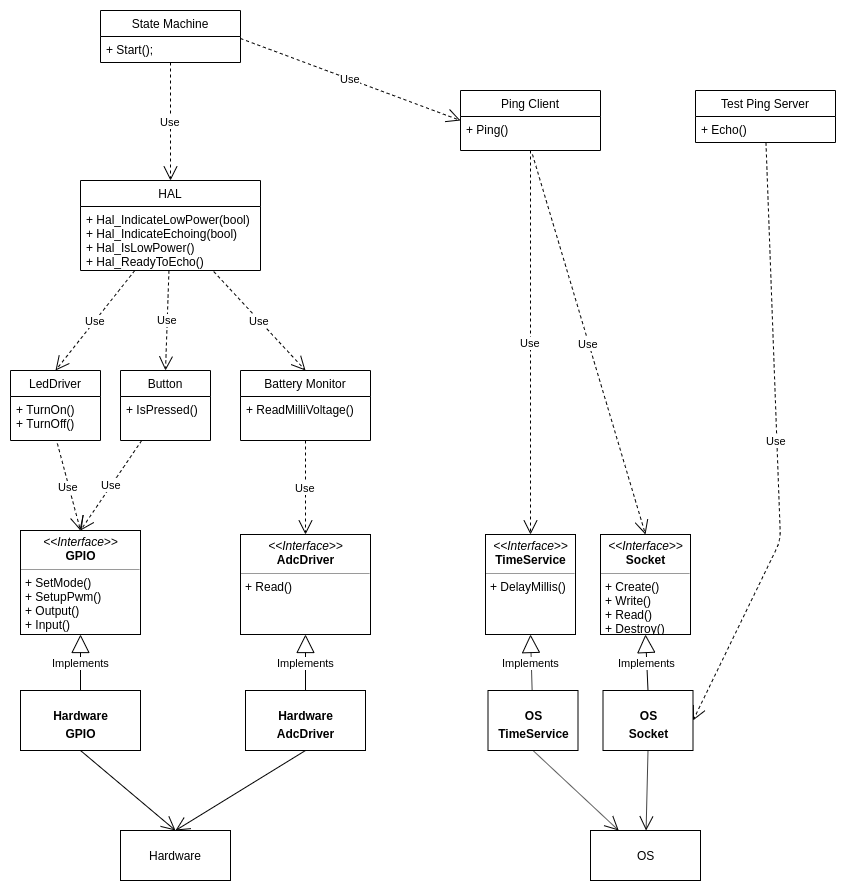

The diagram above was exported from draw.io. Its source (the exported page's mxGraphModel, read from the mxfile embedded in the PNG):
<mxGraphModel dx="1341" dy="743" grid="1" gridSize="10" guides="1" tooltips="1" connect="1" arrows="1" fold="1" page="1" pageScale="1" pageWidth="850" pageHeight="1100" background="#ffffff" math="0" shadow="0">
  <root>
    <mxCell id="0" />
    <mxCell id="1" parent="0" />
    <mxCell id="qcwU_4hoddyhfg4cnLhM-1" value="Ping Client" style="swimlane;fontStyle=0;childLayout=stackLayout;horizontal=1;startSize=26;fillColor=none;horizontalStack=0;resizeParent=1;resizeParentMax=0;resizeLast=0;collapsible=1;marginBottom=0;" vertex="1" parent="1">
      <mxGeometry x="470" y="150" width="140" height="60" as="geometry">
        <mxRectangle x="310" y="150" width="70" height="26" as="alternateBounds" />
      </mxGeometry>
    </mxCell>
    <mxCell id="qcwU_4hoddyhfg4cnLhM-2" value="+ Ping()&#10;" style="text;strokeColor=none;fillColor=none;align=left;verticalAlign=top;spacingLeft=4;spacingRight=4;overflow=hidden;rotatable=0;points=[[0,0.5],[1,0.5]];portConstraint=eastwest;" vertex="1" parent="qcwU_4hoddyhfg4cnLhM-1">
      <mxGeometry y="26" width="140" height="34" as="geometry" />
    </mxCell>
    <mxCell id="qcwU_4hoddyhfg4cnLhM-30" value="Test Ping Server" style="swimlane;fontStyle=0;childLayout=stackLayout;horizontal=1;startSize=26;fillColor=none;horizontalStack=0;resizeParent=1;resizeParentMax=0;resizeLast=0;collapsible=1;marginBottom=0;" vertex="1" parent="1">
      <mxGeometry x="705" y="150" width="140" height="52" as="geometry">
        <mxRectangle x="310" y="150" width="70" height="26" as="alternateBounds" />
      </mxGeometry>
    </mxCell>
    <mxCell id="qcwU_4hoddyhfg4cnLhM-31" value="+ Echo()" style="text;strokeColor=none;fillColor=none;align=left;verticalAlign=top;spacingLeft=4;spacingRight=4;overflow=hidden;rotatable=0;points=[[0,0.5],[1,0.5]];portConstraint=eastwest;" vertex="1" parent="qcwU_4hoddyhfg4cnLhM-30">
      <mxGeometry y="26" width="140" height="26" as="geometry" />
    </mxCell>
    <mxCell id="qcwU_4hoddyhfg4cnLhM-33" value="LedDriver" style="swimlane;fontStyle=0;childLayout=stackLayout;horizontal=1;startSize=26;fillColor=none;horizontalStack=0;resizeParent=1;resizeParentMax=0;resizeLast=0;collapsible=1;marginBottom=0;" vertex="1" parent="1">
      <mxGeometry x="20" y="430" width="90" height="70" as="geometry">
        <mxRectangle x="310" y="150" width="70" height="26" as="alternateBounds" />
      </mxGeometry>
    </mxCell>
    <mxCell id="qcwU_4hoddyhfg4cnLhM-34" value="+ TurnOn()&#10;+ TurnOff()" style="text;strokeColor=none;fillColor=none;align=left;verticalAlign=top;spacingLeft=4;spacingRight=4;overflow=hidden;rotatable=0;points=[[0,0.5],[1,0.5]];portConstraint=eastwest;" vertex="1" parent="qcwU_4hoddyhfg4cnLhM-33">
      <mxGeometry y="26" width="90" height="44" as="geometry" />
    </mxCell>
    <mxCell id="qcwU_4hoddyhfg4cnLhM-38" value="Use" style="endArrow=open;endSize=12;dashed=1;html=1;exitX=0.521;exitY=1.068;exitDx=0;exitDy=0;exitPerimeter=0;entryX=0.5;entryY=0;entryDx=0;entryDy=0;" edge="1" parent="1" source="qcwU_4hoddyhfg4cnLhM-34" target="d8qaXatKPGJ4wBhL8wot-4">
      <mxGeometry width="160" relative="1" as="geometry">
        <mxPoint x="20" y="620" as="sourcePoint" />
        <mxPoint x="90" y="566" as="targetPoint" />
      </mxGeometry>
    </mxCell>
    <mxCell id="qcwU_4hoddyhfg4cnLhM-41" value="Battery Monitor" style="swimlane;fontStyle=0;childLayout=stackLayout;horizontal=1;startSize=26;fillColor=none;horizontalStack=0;resizeParent=1;resizeParentMax=0;resizeLast=0;collapsible=1;marginBottom=0;" vertex="1" parent="1">
      <mxGeometry x="250" y="430" width="130" height="70" as="geometry">
        <mxRectangle x="310" y="150" width="70" height="26" as="alternateBounds" />
      </mxGeometry>
    </mxCell>
    <mxCell id="qcwU_4hoddyhfg4cnLhM-42" value="+ ReadMilliVoltage()" style="text;strokeColor=none;fillColor=none;align=left;verticalAlign=top;spacingLeft=4;spacingRight=4;overflow=hidden;rotatable=0;points=[[0,0.5],[1,0.5]];portConstraint=eastwest;" vertex="1" parent="qcwU_4hoddyhfg4cnLhM-41">
      <mxGeometry y="26" width="130" height="44" as="geometry" />
    </mxCell>
    <mxCell id="qcwU_4hoddyhfg4cnLhM-43" value="Hardware" style="html=1;" vertex="1" parent="1">
      <mxGeometry x="130" y="890" width="110" height="50" as="geometry" />
    </mxCell>
    <mxCell id="qcwU_4hoddyhfg4cnLhM-47" value="Use" style="endArrow=open;endSize=12;dashed=1;html=1;entryX=0.5;entryY=0;entryDx=0;entryDy=0;" edge="1" parent="1" source="qcwU_4hoddyhfg4cnLhM-42" target="x-ZLYkMYtPbprqoVKphb-1">
      <mxGeometry width="160" relative="1" as="geometry">
        <mxPoint y="780" as="sourcePoint" />
        <mxPoint x="318.859649122807" y="566" as="targetPoint" />
      </mxGeometry>
    </mxCell>
    <mxCell id="qcwU_4hoddyhfg4cnLhM-48" value="OS" style="html=1;" vertex="1" parent="1">
      <mxGeometry x="600" y="890" width="110" height="50" as="geometry" />
    </mxCell>
    <mxCell id="qcwU_4hoddyhfg4cnLhM-53" value="Use" style="endArrow=open;endSize=12;dashed=1;html=1;exitX=0.514;exitY=1.115;exitDx=0;exitDy=0;exitPerimeter=0;entryX=0.5;entryY=0;entryDx=0;entryDy=0;" edge="1" parent="1" source="qcwU_4hoddyhfg4cnLhM-2" target="04bXKDF1xL6SjueH1Ku4-1">
      <mxGeometry width="160" relative="1" as="geometry">
        <mxPoint x="20" y="780" as="sourcePoint" />
        <mxPoint x="480" y="292" as="targetPoint" />
      </mxGeometry>
    </mxCell>
    <mxCell id="qcwU_4hoddyhfg4cnLhM-54" value="HAL" style="swimlane;fontStyle=0;childLayout=stackLayout;horizontal=1;startSize=26;fillColor=none;horizontalStack=0;resizeParent=1;resizeParentMax=0;resizeLast=0;collapsible=1;marginBottom=0;" vertex="1" parent="1">
      <mxGeometry x="90" y="240" width="180" height="90" as="geometry" />
    </mxCell>
    <mxCell id="qcwU_4hoddyhfg4cnLhM-55" value="+ Hal_IndicateLowPower(bool)&#10;+ Hal_IndicateEchoing(bool)&#10;+ Hal_IsLowPower()&#10;+ Hal_ReadyToEcho()" style="text;strokeColor=none;fillColor=none;align=left;verticalAlign=top;spacingLeft=4;spacingRight=4;overflow=hidden;rotatable=0;points=[[0,0.5],[1,0.5]];portConstraint=eastwest;" vertex="1" parent="qcwU_4hoddyhfg4cnLhM-54">
      <mxGeometry y="26" width="180" height="64" as="geometry" />
    </mxCell>
    <mxCell id="qcwU_4hoddyhfg4cnLhM-58" value="Use" style="endArrow=open;endSize=12;dashed=1;html=1;entryX=0.5;entryY=0;entryDx=0;entryDy=0;" edge="1" parent="1" source="qcwU_4hoddyhfg4cnLhM-54" target="qcwU_4hoddyhfg4cnLhM-33">
      <mxGeometry width="160" relative="1" as="geometry">
        <mxPoint x="20" y="780" as="sourcePoint" />
        <mxPoint x="180" y="780" as="targetPoint" />
      </mxGeometry>
    </mxCell>
    <mxCell id="qcwU_4hoddyhfg4cnLhM-59" value="Use" style="endArrow=open;endSize=12;dashed=1;html=1;exitX=0.74;exitY=1.016;exitDx=0;exitDy=0;exitPerimeter=0;entryX=0.5;entryY=0;entryDx=0;entryDy=0;" edge="1" parent="1" source="qcwU_4hoddyhfg4cnLhM-55" target="qcwU_4hoddyhfg4cnLhM-41">
      <mxGeometry width="160" relative="1" as="geometry">
        <mxPoint x="174" y="347.75" as="sourcePoint" />
        <mxPoint x="480" y="750" as="targetPoint" />
      </mxGeometry>
    </mxCell>
    <mxCell id="qcwU_4hoddyhfg4cnLhM-60" value="State Machine" style="swimlane;fontStyle=0;childLayout=stackLayout;horizontal=1;startSize=26;fillColor=none;horizontalStack=0;resizeParent=1;resizeParentMax=0;resizeLast=0;collapsible=1;marginBottom=0;" vertex="1" parent="1">
      <mxGeometry x="110" y="70" width="140" height="52" as="geometry" />
    </mxCell>
    <mxCell id="qcwU_4hoddyhfg4cnLhM-61" value="+ Start();" style="text;strokeColor=none;fillColor=none;align=left;verticalAlign=top;spacingLeft=4;spacingRight=4;overflow=hidden;rotatable=0;points=[[0,0.5],[1,0.5]];portConstraint=eastwest;" vertex="1" parent="qcwU_4hoddyhfg4cnLhM-60">
      <mxGeometry y="26" width="140" height="26" as="geometry" />
    </mxCell>
    <mxCell id="qcwU_4hoddyhfg4cnLhM-64" value="Use" style="endArrow=open;endSize=12;dashed=1;html=1;" edge="1" parent="1" source="qcwU_4hoddyhfg4cnLhM-60" target="qcwU_4hoddyhfg4cnLhM-54">
      <mxGeometry width="160" relative="1" as="geometry">
        <mxPoint x="143.98000000000002" y="118.98800000000006" as="sourcePoint" />
        <mxPoint x="210" y="180" as="targetPoint" />
      </mxGeometry>
    </mxCell>
    <mxCell id="qcwU_4hoddyhfg4cnLhM-65" value="Use" style="endArrow=open;endSize=12;dashed=1;html=1;entryX=0;entryY=0.5;entryDx=0;entryDy=0;exitX=1;exitY=0.077;exitDx=0;exitDy=0;exitPerimeter=0;" edge="1" parent="1" source="qcwU_4hoddyhfg4cnLhM-61" target="qcwU_4hoddyhfg4cnLhM-1">
      <mxGeometry width="160" relative="1" as="geometry">
        <mxPoint x="220" y="113.0769230769231" as="sourcePoint" />
        <mxPoint x="460" y="70" as="targetPoint" />
      </mxGeometry>
    </mxCell>
    <mxCell id="qcwU_4hoddyhfg4cnLhM-70" value="Button" style="swimlane;fontStyle=0;childLayout=stackLayout;horizontal=1;startSize=26;fillColor=none;horizontalStack=0;resizeParent=1;resizeParentMax=0;resizeLast=0;collapsible=1;marginBottom=0;" vertex="1" parent="1">
      <mxGeometry x="130" y="430" width="90" height="70" as="geometry">
        <mxRectangle x="310" y="150" width="70" height="26" as="alternateBounds" />
      </mxGeometry>
    </mxCell>
    <mxCell id="qcwU_4hoddyhfg4cnLhM-71" value="+ IsPressed()&#10;" style="text;strokeColor=none;fillColor=none;align=left;verticalAlign=top;spacingLeft=4;spacingRight=4;overflow=hidden;rotatable=0;points=[[0,0.5],[1,0.5]];portConstraint=eastwest;" vertex="1" parent="qcwU_4hoddyhfg4cnLhM-70">
      <mxGeometry y="26" width="90" height="44" as="geometry" />
    </mxCell>
    <mxCell id="qcwU_4hoddyhfg4cnLhM-74" value="Use" style="endArrow=open;endSize=12;dashed=1;html=1;entryX=0.5;entryY=0;entryDx=0;entryDy=0;" edge="1" parent="1" source="qcwU_4hoddyhfg4cnLhM-70" target="d8qaXatKPGJ4wBhL8wot-4">
      <mxGeometry width="160" relative="1" as="geometry">
        <mxPoint x="20" y="780" as="sourcePoint" />
        <mxPoint x="116.19863013698637" y="566" as="targetPoint" />
      </mxGeometry>
    </mxCell>
    <mxCell id="qcwU_4hoddyhfg4cnLhM-75" value="Use" style="endArrow=open;endSize=12;dashed=1;html=1;entryX=0.5;entryY=0;entryDx=0;entryDy=0;" edge="1" parent="1" source="qcwU_4hoddyhfg4cnLhM-54" target="qcwU_4hoddyhfg4cnLhM-70">
      <mxGeometry width="160" relative="1" as="geometry">
        <mxPoint x="20" y="780" as="sourcePoint" />
        <mxPoint x="180" y="780" as="targetPoint" />
      </mxGeometry>
    </mxCell>
    <mxCell id="wP62oNanuakPGOuE0Lhr-1" value="Use" style="endArrow=open;endSize=12;dashed=1;html=1;entryX=1;entryY=0.5;entryDx=0;entryDy=0;" edge="1" parent="1" source="qcwU_4hoddyhfg4cnLhM-31" target="04bXKDF1xL6SjueH1Ku4-2">
      <mxGeometry width="160" relative="1" as="geometry">
        <mxPoint x="760" y="650" as="sourcePoint" />
        <mxPoint x="775" y="292" as="targetPoint" />
        <Array as="points">
          <mxPoint x="790" y="600" />
        </Array>
      </mxGeometry>
    </mxCell>
    <mxCell id="d8qaXatKPGJ4wBhL8wot-4" value="&lt;p style=&quot;margin: 0px ; margin-top: 4px ; text-align: center&quot;&gt;&lt;i&gt;&amp;lt;&amp;lt;Interface&amp;gt;&amp;gt;&lt;/i&gt;&lt;br&gt;&lt;b&gt;GPIO&lt;/b&gt;&lt;/p&gt;&lt;hr size=&quot;1&quot;&gt;&lt;p style=&quot;margin: 0px ; margin-left: 4px&quot;&gt;+ SetMode()&lt;br&gt;+ SetupPwm()&lt;/p&gt;&lt;p style=&quot;margin: 0px ; margin-left: 4px&quot;&gt;+ Output()&lt;/p&gt;&lt;p style=&quot;margin: 0px ; margin-left: 4px&quot;&gt;+ Input()&lt;/p&gt;" style="verticalAlign=top;align=left;overflow=fill;fontSize=12;fontFamily=Helvetica;html=1;strokeColor=#000000;fillColor=#FFFFFF;" vertex="1" parent="1">
      <mxGeometry x="30" y="590" width="120" height="104" as="geometry" />
    </mxCell>
    <mxCell id="d8qaXatKPGJ4wBhL8wot-5" value="&lt;p style=&quot;margin: 0px ; margin-top: 4px ; text-align: center&quot;&gt;&lt;br&gt;&lt;b&gt;Hardware&lt;/b&gt;&lt;/p&gt;&lt;p style=&quot;margin: 0px ; margin-top: 4px ; text-align: center&quot;&gt;&lt;b&gt;GPIO&lt;/b&gt;&lt;/p&gt;" style="verticalAlign=top;align=left;overflow=fill;fontSize=12;fontFamily=Helvetica;html=1;strokeColor=#000000;fillColor=#FFFFFF;" vertex="1" parent="1">
      <mxGeometry x="30" y="750" width="120" height="60" as="geometry" />
    </mxCell>
    <mxCell id="d8qaXatKPGJ4wBhL8wot-6" value="" style="endArrow=open;endFill=1;endSize=12;html=1;exitX=0.5;exitY=1;exitDx=0;exitDy=0;entryX=0.5;entryY=0;entryDx=0;entryDy=0;" edge="1" parent="1" source="d8qaXatKPGJ4wBhL8wot-5" target="qcwU_4hoddyhfg4cnLhM-43">
      <mxGeometry width="160" relative="1" as="geometry">
        <mxPoint x="20" y="960" as="sourcePoint" />
        <mxPoint x="180" y="960" as="targetPoint" />
      </mxGeometry>
    </mxCell>
    <mxCell id="d8qaXatKPGJ4wBhL8wot-7" value="Implements" style="endArrow=block;endSize=16;endFill=0;html=1;entryX=0.5;entryY=1;entryDx=0;entryDy=0;exitX=0.5;exitY=0;exitDx=0;exitDy=0;" edge="1" parent="1" source="d8qaXatKPGJ4wBhL8wot-5" target="d8qaXatKPGJ4wBhL8wot-4">
      <mxGeometry width="160" relative="1" as="geometry">
        <mxPoint x="100" y="990" as="sourcePoint" />
        <mxPoint x="260" y="990" as="targetPoint" />
      </mxGeometry>
    </mxCell>
    <mxCell id="x-ZLYkMYtPbprqoVKphb-1" value="&lt;p style=&quot;margin: 0px ; margin-top: 4px ; text-align: center&quot;&gt;&lt;i&gt;&amp;lt;&amp;lt;Interface&amp;gt;&amp;gt;&lt;/i&gt;&lt;br&gt;&lt;b&gt;AdcDriver&lt;/b&gt;&lt;/p&gt;&lt;hr size=&quot;1&quot;&gt;&lt;p style=&quot;margin: 0px ; margin-left: 4px&quot;&gt;&lt;/p&gt;&lt;p style=&quot;margin: 0px ; margin-left: 4px&quot;&gt;+ Read()&lt;br&gt;&lt;br&gt;&lt;/p&gt;" style="verticalAlign=top;align=left;overflow=fill;fontSize=12;fontFamily=Helvetica;html=1;strokeColor=#000000;fillColor=#FFFFFF;" vertex="1" parent="1">
      <mxGeometry x="250" y="594" width="130" height="100" as="geometry" />
    </mxCell>
    <mxCell id="x-ZLYkMYtPbprqoVKphb-4" value="&lt;p style=&quot;margin: 0px ; margin-top: 4px ; text-align: center&quot;&gt;&lt;br&gt;&lt;b&gt;Hardware&lt;/b&gt;&lt;/p&gt;&lt;p style=&quot;margin: 0px ; margin-top: 4px ; text-align: center&quot;&gt;&lt;b&gt;AdcDriver&lt;/b&gt;&lt;/p&gt;" style="verticalAlign=top;align=left;overflow=fill;fontSize=12;fontFamily=Helvetica;html=1;strokeColor=#000000;fillColor=#FFFFFF;" vertex="1" parent="1">
      <mxGeometry x="255" y="750" width="120" height="60" as="geometry" />
    </mxCell>
    <mxCell id="x-ZLYkMYtPbprqoVKphb-5" value="Implements" style="endArrow=block;endSize=16;endFill=0;html=1;entryX=0.5;entryY=1;entryDx=0;entryDy=0;exitX=0.5;exitY=0;exitDx=0;exitDy=0;" edge="1" parent="1" source="x-ZLYkMYtPbprqoVKphb-4" target="x-ZLYkMYtPbprqoVKphb-1">
      <mxGeometry width="160" relative="1" as="geometry">
        <mxPoint x="100" y="760" as="sourcePoint" />
        <mxPoint x="100" y="704" as="targetPoint" />
      </mxGeometry>
    </mxCell>
    <mxCell id="x-ZLYkMYtPbprqoVKphb-6" value="" style="endArrow=open;endFill=1;endSize=12;html=1;exitX=0.5;exitY=1;exitDx=0;exitDy=0;entryX=0.5;entryY=0;entryDx=0;entryDy=0;" edge="1" parent="1" source="x-ZLYkMYtPbprqoVKphb-4" target="qcwU_4hoddyhfg4cnLhM-43">
      <mxGeometry width="160" relative="1" as="geometry">
        <mxPoint x="300" y="830" as="sourcePoint" />
        <mxPoint x="395" y="910" as="targetPoint" />
      </mxGeometry>
    </mxCell>
    <mxCell id="04bXKDF1xL6SjueH1Ku4-1" value="&lt;p style=&quot;margin: 0px ; margin-top: 4px ; text-align: center&quot;&gt;&lt;i&gt;&amp;lt;&amp;lt;Interface&amp;gt;&amp;gt;&lt;/i&gt;&lt;br&gt;&lt;b&gt;Socket&lt;/b&gt;&lt;/p&gt;&lt;hr size=&quot;1&quot;&gt;&lt;p style=&quot;margin: 0px ; margin-left: 4px&quot;&gt;&lt;/p&gt;&lt;p style=&quot;margin: 0px ; margin-left: 4px&quot;&gt;+ Create()&lt;br&gt;&lt;/p&gt;&lt;p style=&quot;margin: 0px ; margin-left: 4px&quot;&gt;+ Write()&lt;/p&gt;&lt;p style=&quot;margin: 0px ; margin-left: 4px&quot;&gt;+ Read()&lt;/p&gt;&lt;p style=&quot;margin: 0px ; margin-left: 4px&quot;&gt;+ Destroy()&lt;/p&gt;" style="verticalAlign=top;align=left;overflow=fill;fontSize=12;fontFamily=Helvetica;html=1;strokeColor=#000000;fillColor=#FFFFFF;" vertex="1" parent="1">
      <mxGeometry x="610" y="594" width="90" height="100" as="geometry" />
    </mxCell>
    <mxCell id="04bXKDF1xL6SjueH1Ku4-2" value="&lt;p style=&quot;margin: 0px ; margin-top: 4px ; text-align: center&quot;&gt;&lt;br&gt;&lt;b&gt;OS&lt;/b&gt;&lt;/p&gt;&lt;p style=&quot;margin: 0px ; margin-top: 4px ; text-align: center&quot;&gt;&lt;b&gt;Socket&lt;/b&gt;&lt;/p&gt;" style="verticalAlign=top;align=left;overflow=fill;fontSize=12;fontFamily=Helvetica;html=1;strokeColor=#000000;fillColor=#FFFFFF;" vertex="1" parent="1">
      <mxGeometry x="612.5" y="750" width="90" height="60" as="geometry" />
    </mxCell>
    <mxCell id="04bXKDF1xL6SjueH1Ku4-3" value="Implements" style="endArrow=block;endSize=16;endFill=0;html=1;entryX=0.5;entryY=1;entryDx=0;entryDy=0;exitX=0.5;exitY=0;exitDx=0;exitDy=0;" edge="1" parent="1" source="04bXKDF1xL6SjueH1Ku4-2" target="04bXKDF1xL6SjueH1Ku4-1">
      <mxGeometry width="160" relative="1" as="geometry">
        <mxPoint x="696" y="758" as="sourcePoint" />
        <mxPoint x="696" y="702" as="targetPoint" />
      </mxGeometry>
    </mxCell>
    <mxCell id="04bXKDF1xL6SjueH1Ku4-4" value="" style="endArrow=open;endFill=1;endSize=12;html=1;exitX=0.5;exitY=1;exitDx=0;exitDy=0;" edge="1" parent="1" source="04bXKDF1xL6SjueH1Ku4-2" target="qcwU_4hoddyhfg4cnLhM-48">
      <mxGeometry width="160" relative="1" as="geometry">
        <mxPoint x="470" y="820" as="sourcePoint" />
        <mxPoint x="565" y="900" as="targetPoint" />
      </mxGeometry>
    </mxCell>
    <mxCell id="04bXKDF1xL6SjueH1Ku4-5" value="&lt;p style=&quot;margin: 0px ; margin-top: 4px ; text-align: center&quot;&gt;&lt;i&gt;&amp;lt;&amp;lt;Interface&amp;gt;&amp;gt;&lt;/i&gt;&lt;br&gt;&lt;b&gt;TimeService&lt;/b&gt;&lt;/p&gt;&lt;hr size=&quot;1&quot;&gt;&lt;p style=&quot;margin: 0px ; margin-left: 4px&quot;&gt;&lt;/p&gt;&lt;p style=&quot;margin: 0px ; margin-left: 4px&quot;&gt;+ DelayMillis()&lt;br&gt;&lt;/p&gt;&lt;p style=&quot;margin: 0px ; margin-left: 4px&quot;&gt;&lt;br&gt;&lt;/p&gt;" style="verticalAlign=top;align=left;overflow=fill;fontSize=12;fontFamily=Helvetica;html=1;strokeColor=#000000;fillColor=#FFFFFF;" vertex="1" parent="1">
      <mxGeometry x="495" y="594" width="90" height="100" as="geometry" />
    </mxCell>
    <mxCell id="04bXKDF1xL6SjueH1Ku4-6" value="&lt;p style=&quot;margin: 0px ; margin-top: 4px ; text-align: center&quot;&gt;&lt;br&gt;&lt;b&gt;OS&lt;/b&gt;&lt;/p&gt;&lt;p style=&quot;margin: 0px ; margin-top: 4px ; text-align: center&quot;&gt;&lt;b&gt;TimeService&lt;/b&gt;&lt;/p&gt;" style="verticalAlign=top;align=left;overflow=fill;fontSize=12;fontFamily=Helvetica;html=1;strokeColor=#000000;fillColor=#FFFFFF;" vertex="1" parent="1">
      <mxGeometry x="497.5" y="750" width="90" height="60" as="geometry" />
    </mxCell>
    <mxCell id="04bXKDF1xL6SjueH1Ku4-7" value="Implements" style="endArrow=block;endSize=16;endFill=0;html=1;entryX=0.5;entryY=1;entryDx=0;entryDy=0;" edge="1" parent="1" source="04bXKDF1xL6SjueH1Ku4-6" target="04bXKDF1xL6SjueH1Ku4-5">
      <mxGeometry width="160" relative="1" as="geometry">
        <mxPoint x="562.5" y="750" as="sourcePoint" />
        <mxPoint x="560" y="694" as="targetPoint" />
      </mxGeometry>
    </mxCell>
    <mxCell id="04bXKDF1xL6SjueH1Ku4-8" value="" style="endArrow=open;endFill=1;endSize=12;html=1;exitX=0.5;exitY=1;exitDx=0;exitDy=0;" edge="1" parent="1" source="04bXKDF1xL6SjueH1Ku4-6" target="qcwU_4hoddyhfg4cnLhM-48">
      <mxGeometry width="160" relative="1" as="geometry">
        <mxPoint x="542.5" y="820" as="sourcePoint" />
        <mxPoint x="412.5" y="900" as="targetPoint" />
      </mxGeometry>
    </mxCell>
    <mxCell id="04bXKDF1xL6SjueH1Ku4-9" value="Use" style="endArrow=open;endSize=12;dashed=1;html=1;" edge="1" parent="1" source="qcwU_4hoddyhfg4cnLhM-2" target="04bXKDF1xL6SjueH1Ku4-5">
      <mxGeometry width="160" relative="1" as="geometry">
        <mxPoint x="512.04" y="432.99199999999996" as="sourcePoint" />
        <mxPoint x="505" y="556" as="targetPoint" />
      </mxGeometry>
    </mxCell>
  </root>
</mxGraphModel>